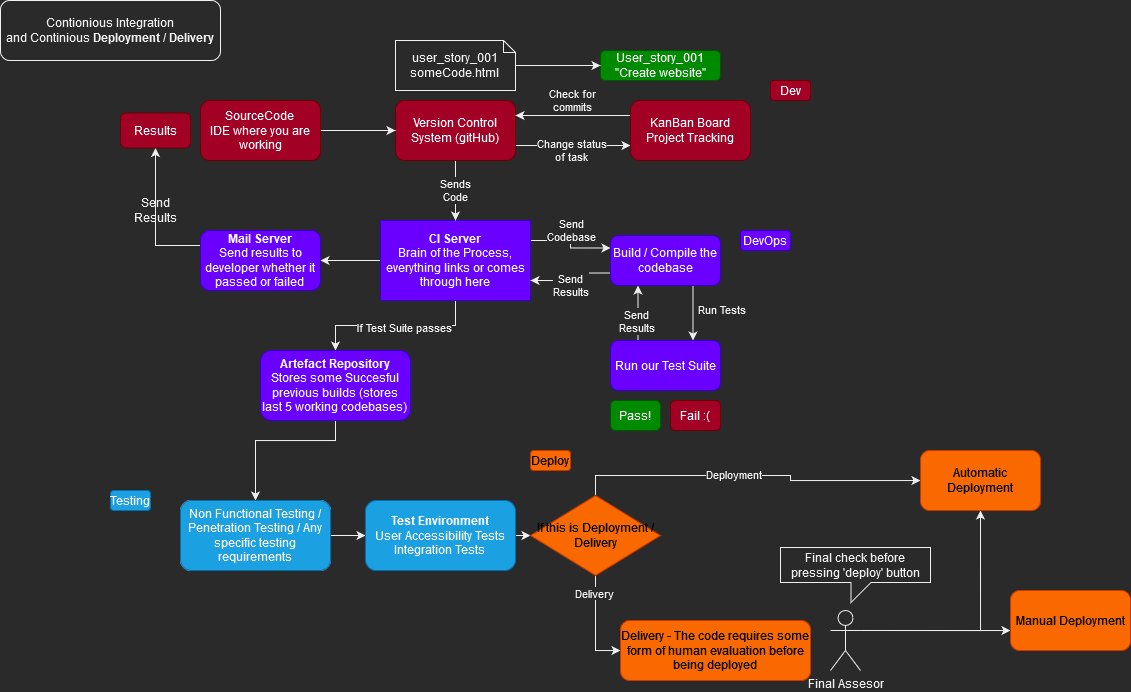

The diagram above was exported from draw.io. Its source (the exported page's mxGraphModel, read from the mxfile embedded in the PNG):
<mxGraphModel dx="981" dy="519" grid="1" gridSize="10" guides="1" tooltips="1" connect="1" arrows="1" fold="1" page="1" pageScale="1" pageWidth="827" pageHeight="1169" math="0" shadow="0">
  <root>
    <mxCell id="0" />
    <mxCell id="1" parent="0" />
    <mxCell id="CH4zAfvMJue6leeqOtGp-24" style="edgeStyle=orthogonalEdgeStyle;rounded=0;orthogonalLoop=1;jettySize=auto;html=1;exitX=1;exitY=0.25;exitDx=0;exitDy=0;entryX=0;entryY=0.25;entryDx=0;entryDy=0;" edge="1" parent="1" source="CH4zAfvMJue6leeqOtGp-1" target="CH4zAfvMJue6leeqOtGp-19">
      <mxGeometry relative="1" as="geometry" />
    </mxCell>
    <mxCell id="CH4zAfvMJue6leeqOtGp-31" value="&lt;div&gt;Send &lt;br&gt;&lt;/div&gt;&lt;div&gt;Codebase&lt;/div&gt;" style="edgeLabel;html=1;align=center;verticalAlign=middle;resizable=0;points=[];" vertex="1" connectable="0" parent="CH4zAfvMJue6leeqOtGp-24">
      <mxGeometry x="-0.4013" y="1" relative="1" as="geometry">
        <mxPoint x="14" y="-9" as="offset" />
      </mxGeometry>
    </mxCell>
    <mxCell id="CH4zAfvMJue6leeqOtGp-33" style="edgeStyle=orthogonalEdgeStyle;rounded=0;orthogonalLoop=1;jettySize=auto;html=1;" edge="1" parent="1" source="CH4zAfvMJue6leeqOtGp-1" target="CH4zAfvMJue6leeqOtGp-32">
      <mxGeometry relative="1" as="geometry" />
    </mxCell>
    <mxCell id="CH4zAfvMJue6leeqOtGp-38" style="edgeStyle=orthogonalEdgeStyle;rounded=0;orthogonalLoop=1;jettySize=auto;html=1;entryX=0.5;entryY=0;entryDx=0;entryDy=0;" edge="1" parent="1" source="CH4zAfvMJue6leeqOtGp-1" target="CH4zAfvMJue6leeqOtGp-37">
      <mxGeometry relative="1" as="geometry" />
    </mxCell>
    <mxCell id="CH4zAfvMJue6leeqOtGp-39" value="If Test Suite passes" style="edgeLabel;html=1;align=center;verticalAlign=middle;resizable=0;points=[];" vertex="1" connectable="0" parent="CH4zAfvMJue6leeqOtGp-38">
      <mxGeometry x="0.2024" y="2" relative="1" as="geometry">
        <mxPoint x="26" as="offset" />
      </mxGeometry>
    </mxCell>
    <mxCell id="CH4zAfvMJue6leeqOtGp-1" value="&lt;div&gt;&lt;b&gt;CI Server&lt;/b&gt;&lt;/div&gt;Brain of the Process, everything links or comes through here " style="rounded=0;whiteSpace=wrap;html=1;fillColor=#6a00ff;fontColor=#ffffff;strokeColor=#3700CC;" vertex="1" parent="1">
      <mxGeometry x="390" y="230" width="150" height="80" as="geometry" />
    </mxCell>
    <mxCell id="CH4zAfvMJue6leeqOtGp-5" style="edgeStyle=orthogonalEdgeStyle;rounded=0;orthogonalLoop=1;jettySize=auto;html=1;" edge="1" parent="1" source="CH4zAfvMJue6leeqOtGp-2" target="CH4zAfvMJue6leeqOtGp-1">
      <mxGeometry relative="1" as="geometry" />
    </mxCell>
    <mxCell id="CH4zAfvMJue6leeqOtGp-17" value="&lt;div&gt;Sends &lt;br&gt;&lt;/div&gt;&lt;div&gt;Code&lt;/div&gt;" style="edgeLabel;html=1;align=center;verticalAlign=middle;resizable=0;points=[];" vertex="1" connectable="0" parent="CH4zAfvMJue6leeqOtGp-5">
      <mxGeometry x="-0.34" relative="1" as="geometry">
        <mxPoint y="10" as="offset" />
      </mxGeometry>
    </mxCell>
    <mxCell id="CH4zAfvMJue6leeqOtGp-15" style="edgeStyle=orthogonalEdgeStyle;rounded=0;orthogonalLoop=1;jettySize=auto;html=1;exitX=1;exitY=0.75;exitDx=0;exitDy=0;entryX=0;entryY=0.75;entryDx=0;entryDy=0;" edge="1" parent="1" source="CH4zAfvMJue6leeqOtGp-2" target="CH4zAfvMJue6leeqOtGp-6">
      <mxGeometry relative="1" as="geometry" />
    </mxCell>
    <mxCell id="CH4zAfvMJue6leeqOtGp-16" value="&lt;div&gt;Change status &lt;br&gt;&lt;/div&gt;&lt;div&gt;of task&lt;br&gt;&lt;/div&gt;" style="edgeLabel;html=1;align=center;verticalAlign=middle;resizable=0;points=[];" vertex="1" connectable="0" parent="CH4zAfvMJue6leeqOtGp-15">
      <mxGeometry x="-0.5953" relative="1" as="geometry">
        <mxPoint x="32" y="5" as="offset" />
      </mxGeometry>
    </mxCell>
    <mxCell id="CH4zAfvMJue6leeqOtGp-2" value="Version Control System (gitHub)" style="rounded=1;whiteSpace=wrap;html=1;fillColor=#a20025;fontColor=#ffffff;strokeColor=#6F0000;" vertex="1" parent="1">
      <mxGeometry x="405" y="110" width="120" height="60" as="geometry" />
    </mxCell>
    <mxCell id="CH4zAfvMJue6leeqOtGp-4" style="edgeStyle=orthogonalEdgeStyle;rounded=0;orthogonalLoop=1;jettySize=auto;html=1;" edge="1" parent="1" source="CH4zAfvMJue6leeqOtGp-3" target="CH4zAfvMJue6leeqOtGp-2">
      <mxGeometry relative="1" as="geometry" />
    </mxCell>
    <mxCell id="CH4zAfvMJue6leeqOtGp-3" value="SourceCode&lt;br&gt;IDE where you are working" style="rounded=1;whiteSpace=wrap;html=1;fillColor=#a20025;fontColor=#ffffff;strokeColor=#6F0000;" vertex="1" parent="1">
      <mxGeometry x="210" y="110" width="120" height="60" as="geometry" />
    </mxCell>
    <mxCell id="CH4zAfvMJue6leeqOtGp-13" style="edgeStyle=orthogonalEdgeStyle;rounded=0;orthogonalLoop=1;jettySize=auto;html=1;exitX=0;exitY=0.25;exitDx=0;exitDy=0;entryX=1;entryY=0.25;entryDx=0;entryDy=0;" edge="1" parent="1" source="CH4zAfvMJue6leeqOtGp-6" target="CH4zAfvMJue6leeqOtGp-2">
      <mxGeometry relative="1" as="geometry" />
    </mxCell>
    <mxCell id="CH4zAfvMJue6leeqOtGp-14" value="&lt;div&gt;Check for &lt;br&gt;&lt;/div&gt;&lt;div&gt;commits&lt;/div&gt;" style="edgeLabel;html=1;align=center;verticalAlign=middle;resizable=0;points=[];" vertex="1" connectable="0" parent="CH4zAfvMJue6leeqOtGp-13">
      <mxGeometry x="0.2282" relative="1" as="geometry">
        <mxPoint x="12" y="-15" as="offset" />
      </mxGeometry>
    </mxCell>
    <mxCell id="CH4zAfvMJue6leeqOtGp-6" value="&lt;div&gt;KanBan Board&lt;/div&gt;&lt;div&gt;Project Tracking&lt;br&gt;&lt;/div&gt;" style="rounded=1;whiteSpace=wrap;html=1;fillColor=#a20025;fontColor=#ffffff;strokeColor=#6F0000;" vertex="1" parent="1">
      <mxGeometry x="640" y="110" width="120" height="60" as="geometry" />
    </mxCell>
    <mxCell id="CH4zAfvMJue6leeqOtGp-8" value="User_story_001 &quot;Create website&quot;" style="rounded=1;whiteSpace=wrap;html=1;fillColor=#008a00;fontColor=#ffffff;strokeColor=#005700;" vertex="1" parent="1">
      <mxGeometry x="610" y="60" width="120" height="30" as="geometry" />
    </mxCell>
    <mxCell id="CH4zAfvMJue6leeqOtGp-11" style="edgeStyle=orthogonalEdgeStyle;rounded=0;orthogonalLoop=1;jettySize=auto;html=1;" edge="1" parent="1" source="CH4zAfvMJue6leeqOtGp-9" target="CH4zAfvMJue6leeqOtGp-8">
      <mxGeometry relative="1" as="geometry" />
    </mxCell>
    <mxCell id="CH4zAfvMJue6leeqOtGp-9" value="&lt;div&gt;user_story_001&lt;/div&gt;&lt;div&gt;someCode.html&lt;br&gt;&lt;/div&gt;" style="shape=note;whiteSpace=wrap;html=1;backgroundOutline=1;darkOpacity=0.05;size=12;" vertex="1" parent="1">
      <mxGeometry x="405" y="50" width="120" height="50" as="geometry" />
    </mxCell>
    <mxCell id="CH4zAfvMJue6leeqOtGp-26" style="edgeStyle=orthogonalEdgeStyle;rounded=0;orthogonalLoop=1;jettySize=auto;html=1;exitX=0.25;exitY=0;exitDx=0;exitDy=0;entryX=0.25;entryY=1;entryDx=0;entryDy=0;" edge="1" parent="1" source="CH4zAfvMJue6leeqOtGp-18" target="CH4zAfvMJue6leeqOtGp-19">
      <mxGeometry relative="1" as="geometry" />
    </mxCell>
    <mxCell id="CH4zAfvMJue6leeqOtGp-29" value="&lt;div&gt;Send &lt;br&gt;&lt;/div&gt;&lt;div&gt;Results&lt;/div&gt;" style="edgeLabel;html=1;align=center;verticalAlign=middle;resizable=0;points=[];" vertex="1" connectable="0" parent="CH4zAfvMJue6leeqOtGp-26">
      <mxGeometry x="0.1855" y="1" relative="1" as="geometry">
        <mxPoint x="-1" y="13" as="offset" />
      </mxGeometry>
    </mxCell>
    <mxCell id="CH4zAfvMJue6leeqOtGp-18" value="&lt;div&gt;Run our Test Suite&lt;/div&gt;" style="rounded=1;whiteSpace=wrap;html=1;fillColor=#6a00ff;fontColor=#ffffff;strokeColor=#3700CC;" vertex="1" parent="1">
      <mxGeometry x="620" y="350" width="110" height="50" as="geometry" />
    </mxCell>
    <mxCell id="CH4zAfvMJue6leeqOtGp-25" style="edgeStyle=orthogonalEdgeStyle;rounded=0;orthogonalLoop=1;jettySize=auto;html=1;exitX=0.75;exitY=1;exitDx=0;exitDy=0;entryX=0.75;entryY=0;entryDx=0;entryDy=0;" edge="1" parent="1" source="CH4zAfvMJue6leeqOtGp-19" target="CH4zAfvMJue6leeqOtGp-18">
      <mxGeometry relative="1" as="geometry" />
    </mxCell>
    <mxCell id="CH4zAfvMJue6leeqOtGp-28" value="Run Tests" style="edgeLabel;html=1;align=center;verticalAlign=middle;resizable=0;points=[];" vertex="1" connectable="0" parent="CH4zAfvMJue6leeqOtGp-25">
      <mxGeometry x="-0.1564" y="-1" relative="1" as="geometry">
        <mxPoint x="29" as="offset" />
      </mxGeometry>
    </mxCell>
    <mxCell id="CH4zAfvMJue6leeqOtGp-27" style="edgeStyle=orthogonalEdgeStyle;rounded=0;orthogonalLoop=1;jettySize=auto;html=1;exitX=0;exitY=0.75;exitDx=0;exitDy=0;entryX=1;entryY=0.75;entryDx=0;entryDy=0;" edge="1" parent="1" source="CH4zAfvMJue6leeqOtGp-19" target="CH4zAfvMJue6leeqOtGp-1">
      <mxGeometry relative="1" as="geometry" />
    </mxCell>
    <mxCell id="CH4zAfvMJue6leeqOtGp-30" value="&lt;div&gt;Send &lt;br&gt;&lt;/div&gt;&lt;div&gt;Results&lt;/div&gt;" style="edgeLabel;html=1;align=center;verticalAlign=middle;resizable=0;points=[];" vertex="1" connectable="0" parent="CH4zAfvMJue6leeqOtGp-27">
      <mxGeometry x="0.4467" y="1" relative="1" as="geometry">
        <mxPoint x="16" y="4" as="offset" />
      </mxGeometry>
    </mxCell>
    <mxCell id="CH4zAfvMJue6leeqOtGp-19" value="Build / Compile the codebase" style="rounded=1;whiteSpace=wrap;html=1;fillColor=#6a00ff;fontColor=#ffffff;strokeColor=#3700CC;" vertex="1" parent="1">
      <mxGeometry x="620" y="245" width="110" height="50" as="geometry" />
    </mxCell>
    <mxCell id="CH4zAfvMJue6leeqOtGp-22" value="Pass!" style="rounded=1;whiteSpace=wrap;html=1;fillColor=#008a00;fontColor=#ffffff;strokeColor=#005700;" vertex="1" parent="1">
      <mxGeometry x="620" y="410" width="50" height="30" as="geometry" />
    </mxCell>
    <mxCell id="CH4zAfvMJue6leeqOtGp-23" value="Fail :(" style="rounded=1;whiteSpace=wrap;html=1;fillColor=#a20025;fontColor=#ffffff;strokeColor=#6F0000;" vertex="1" parent="1">
      <mxGeometry x="680" y="410" width="50" height="30" as="geometry" />
    </mxCell>
    <mxCell id="CH4zAfvMJue6leeqOtGp-35" style="edgeStyle=orthogonalEdgeStyle;rounded=0;orthogonalLoop=1;jettySize=auto;html=1;exitX=0;exitY=0.25;exitDx=0;exitDy=0;" edge="1" parent="1" source="CH4zAfvMJue6leeqOtGp-32" target="CH4zAfvMJue6leeqOtGp-34">
      <mxGeometry relative="1" as="geometry" />
    </mxCell>
    <mxCell id="CH4zAfvMJue6leeqOtGp-32" value="&lt;div&gt;&lt;b&gt;Mail Server&lt;/b&gt;&lt;/div&gt;&lt;div&gt;Send results to developer whether it passed or failed&lt;br&gt;&lt;/div&gt;" style="rounded=1;whiteSpace=wrap;html=1;fillColor=#6a00ff;fontColor=#ffffff;strokeColor=#3700CC;" vertex="1" parent="1">
      <mxGeometry x="210" y="240" width="120" height="60" as="geometry" />
    </mxCell>
    <mxCell id="CH4zAfvMJue6leeqOtGp-34" value="Results" style="rounded=1;whiteSpace=wrap;html=1;fillColor=#a20025;fontColor=#ffffff;strokeColor=#6F0000;" vertex="1" parent="1">
      <mxGeometry x="130" y="122.5" width="70" height="35" as="geometry" />
    </mxCell>
    <mxCell id="CH4zAfvMJue6leeqOtGp-36" value="&lt;div&gt;Send &lt;br&gt;&lt;/div&gt;&lt;div&gt;Results&lt;/div&gt;" style="text;html=1;align=center;verticalAlign=middle;resizable=0;points=[];autosize=1;strokeColor=none;fillColor=none;" vertex="1" parent="1">
      <mxGeometry x="130" y="200" width="70" height="40" as="geometry" />
    </mxCell>
    <mxCell id="CH4zAfvMJue6leeqOtGp-41" style="edgeStyle=orthogonalEdgeStyle;rounded=0;orthogonalLoop=1;jettySize=auto;html=1;" edge="1" parent="1" source="CH4zAfvMJue6leeqOtGp-37" target="CH4zAfvMJue6leeqOtGp-40">
      <mxGeometry relative="1" as="geometry">
        <Array as="points">
          <mxPoint x="345" y="450" />
          <mxPoint x="265" y="450" />
        </Array>
      </mxGeometry>
    </mxCell>
    <mxCell id="CH4zAfvMJue6leeqOtGp-37" value="&lt;div&gt;&lt;b&gt;Artefact Repository&lt;/b&gt;&lt;/div&gt;&lt;div&gt;Stores some Succesful previous builds (stores last 5 working codebases)&lt;br&gt;&lt;/div&gt;" style="rounded=1;whiteSpace=wrap;html=1;fillColor=#6a00ff;fontColor=#ffffff;strokeColor=#3700CC;" vertex="1" parent="1">
      <mxGeometry x="270" y="360" width="150" height="70" as="geometry" />
    </mxCell>
    <mxCell id="CH4zAfvMJue6leeqOtGp-40" value="Non Functional Testing / Penetration Testing / Any specific testing requirements" style="rounded=1;whiteSpace=wrap;html=1;" vertex="1" parent="1">
      <mxGeometry x="190" y="510" width="150" height="70" as="geometry" />
    </mxCell>
    <mxCell id="CH4zAfvMJue6leeqOtGp-44" style="edgeStyle=orthogonalEdgeStyle;rounded=0;orthogonalLoop=1;jettySize=auto;html=1;" edge="1" parent="1" source="CH4zAfvMJue6leeqOtGp-42" target="CH4zAfvMJue6leeqOtGp-43">
      <mxGeometry relative="1" as="geometry" />
    </mxCell>
    <mxCell id="CH4zAfvMJue6leeqOtGp-42" value="Non Functional Testing / Penetration Testing / Any specific testing requirements" style="rounded=1;whiteSpace=wrap;html=1;fillColor=#1ba1e2;fontColor=#ffffff;strokeColor=#006EAF;" vertex="1" parent="1">
      <mxGeometry x="190" y="510" width="150" height="70" as="geometry" />
    </mxCell>
    <mxCell id="CH4zAfvMJue6leeqOtGp-64" style="edgeStyle=orthogonalEdgeStyle;rounded=0;orthogonalLoop=1;jettySize=auto;html=1;entryX=0;entryY=0.5;entryDx=0;entryDy=0;" edge="1" parent="1" source="CH4zAfvMJue6leeqOtGp-43" target="CH4zAfvMJue6leeqOtGp-51">
      <mxGeometry relative="1" as="geometry" />
    </mxCell>
    <mxCell id="CH4zAfvMJue6leeqOtGp-43" value="&lt;div&gt;&lt;b&gt;Test Environment&lt;/b&gt; &lt;br&gt;&lt;/div&gt;&lt;div&gt;User Accessibility Tests&lt;/div&gt;&lt;div&gt;Integration Tests&lt;br&gt;&lt;/div&gt;" style="rounded=1;whiteSpace=wrap;html=1;fillColor=#1ba1e2;fontColor=#ffffff;strokeColor=#006EAF;" vertex="1" parent="1">
      <mxGeometry x="375" y="510" width="150" height="70" as="geometry" />
    </mxCell>
    <mxCell id="CH4zAfvMJue6leeqOtGp-45" value="DevOps" style="rounded=1;whiteSpace=wrap;html=1;fillColor=#6a00ff;fontColor=#ffffff;strokeColor=#3700CC;" vertex="1" parent="1">
      <mxGeometry x="750" y="240" width="50" height="20" as="geometry" />
    </mxCell>
    <mxCell id="CH4zAfvMJue6leeqOtGp-46" value="Dev" style="rounded=1;whiteSpace=wrap;html=1;fillColor=#a20025;fontColor=#ffffff;strokeColor=#6F0000;" vertex="1" parent="1">
      <mxGeometry x="780" y="90" width="40" height="20" as="geometry" />
    </mxCell>
    <mxCell id="CH4zAfvMJue6leeqOtGp-47" value="Testing" style="rounded=1;whiteSpace=wrap;html=1;fillColor=#1ba1e2;fontColor=#ffffff;strokeColor=#006EAF;" vertex="1" parent="1">
      <mxGeometry x="120" y="500" width="40" height="20" as="geometry" />
    </mxCell>
    <mxCell id="CH4zAfvMJue6leeqOtGp-49" value="Deploy" style="rounded=1;whiteSpace=wrap;html=1;fillColor=#fa6800;fontColor=#000000;strokeColor=#C73500;" vertex="1" parent="1">
      <mxGeometry x="540" y="460" width="40" height="20" as="geometry" />
    </mxCell>
    <mxCell id="CH4zAfvMJue6leeqOtGp-50" value="&lt;div&gt;Contionious Integration &lt;br&gt;&lt;/div&gt;&lt;div&gt;and Continious &lt;b&gt;Deployment&lt;/b&gt; / &lt;b&gt;Delivery&lt;/b&gt;&lt;br&gt;&lt;/div&gt;" style="rounded=1;whiteSpace=wrap;html=1;" vertex="1" parent="1">
      <mxGeometry x="10" y="10" width="220" height="60" as="geometry" />
    </mxCell>
    <mxCell id="CH4zAfvMJue6leeqOtGp-54" style="edgeStyle=orthogonalEdgeStyle;rounded=0;orthogonalLoop=1;jettySize=auto;html=1;entryX=0;entryY=0.5;entryDx=0;entryDy=0;" edge="1" parent="1" source="CH4zAfvMJue6leeqOtGp-51" target="CH4zAfvMJue6leeqOtGp-52">
      <mxGeometry relative="1" as="geometry" />
    </mxCell>
    <mxCell id="CH4zAfvMJue6leeqOtGp-59" value="Delivery" style="edgeLabel;html=1;align=center;verticalAlign=middle;resizable=0;points=[];" vertex="1" connectable="0" parent="CH4zAfvMJue6leeqOtGp-54">
      <mxGeometry x="-0.66" y="-1" relative="1" as="geometry">
        <mxPoint as="offset" />
      </mxGeometry>
    </mxCell>
    <mxCell id="CH4zAfvMJue6leeqOtGp-57" style="edgeStyle=orthogonalEdgeStyle;rounded=0;orthogonalLoop=1;jettySize=auto;html=1;exitX=0.5;exitY=0;exitDx=0;exitDy=0;" edge="1" parent="1" source="CH4zAfvMJue6leeqOtGp-51" target="CH4zAfvMJue6leeqOtGp-56">
      <mxGeometry relative="1" as="geometry" />
    </mxCell>
    <mxCell id="CH4zAfvMJue6leeqOtGp-58" value="Deployment" style="edgeLabel;html=1;align=center;verticalAlign=middle;resizable=0;points=[];" vertex="1" connectable="0" parent="CH4zAfvMJue6leeqOtGp-57">
      <mxGeometry x="-0.0986" y="1" relative="1" as="geometry">
        <mxPoint as="offset" />
      </mxGeometry>
    </mxCell>
    <mxCell id="CH4zAfvMJue6leeqOtGp-51" value="If this is Deployment / Delivery" style="rhombus;whiteSpace=wrap;html=1;fillColor=#fa6800;fontColor=#000000;strokeColor=#C73500;" vertex="1" parent="1">
      <mxGeometry x="540" y="505" width="130" height="80" as="geometry" />
    </mxCell>
    <mxCell id="CH4zAfvMJue6leeqOtGp-52" value="Delivery - The code requires some form of human evaluation before being deployed" style="rounded=1;whiteSpace=wrap;html=1;fillColor=#fa6800;fontColor=#000000;strokeColor=#C73500;" vertex="1" parent="1">
      <mxGeometry x="630" y="630" width="190" height="60" as="geometry" />
    </mxCell>
    <mxCell id="CH4zAfvMJue6leeqOtGp-60" style="edgeStyle=orthogonalEdgeStyle;rounded=0;orthogonalLoop=1;jettySize=auto;html=1;exitX=1;exitY=0.3333333333333333;exitDx=0;exitDy=0;exitPerimeter=0;entryX=0.5;entryY=1;entryDx=0;entryDy=0;" edge="1" parent="1" source="CH4zAfvMJue6leeqOtGp-53" target="CH4zAfvMJue6leeqOtGp-56">
      <mxGeometry relative="1" as="geometry" />
    </mxCell>
    <mxCell id="CH4zAfvMJue6leeqOtGp-62" style="edgeStyle=orthogonalEdgeStyle;rounded=0;orthogonalLoop=1;jettySize=auto;html=1;exitX=1;exitY=0.3333333333333333;exitDx=0;exitDy=0;exitPerimeter=0;" edge="1" parent="1" source="CH4zAfvMJue6leeqOtGp-53" target="CH4zAfvMJue6leeqOtGp-61">
      <mxGeometry relative="1" as="geometry">
        <Array as="points">
          <mxPoint x="990" y="640" />
          <mxPoint x="990" y="640" />
        </Array>
      </mxGeometry>
    </mxCell>
    <mxCell id="CH4zAfvMJue6leeqOtGp-53" value="Final Assesor" style="shape=umlActor;verticalLabelPosition=bottom;verticalAlign=top;html=1;outlineConnect=0;" vertex="1" parent="1">
      <mxGeometry x="840" y="620" width="30" height="60" as="geometry" />
    </mxCell>
    <mxCell id="CH4zAfvMJue6leeqOtGp-55" value="Final check before pressing 'deploy' button" style="shape=callout;whiteSpace=wrap;html=1;perimeter=calloutPerimeter;position2=0.47;size=20;position=0.47;" vertex="1" parent="1">
      <mxGeometry x="790" y="557" width="150" height="55" as="geometry" />
    </mxCell>
    <mxCell id="CH4zAfvMJue6leeqOtGp-56" value="Automatic Deployment" style="rounded=1;whiteSpace=wrap;html=1;fillColor=#fa6800;fontColor=#000000;strokeColor=#C73500;" vertex="1" parent="1">
      <mxGeometry x="930" y="460" width="120" height="60" as="geometry" />
    </mxCell>
    <mxCell id="CH4zAfvMJue6leeqOtGp-61" value="Manual Deployment" style="rounded=1;whiteSpace=wrap;html=1;fillColor=#fa6800;fontColor=#000000;strokeColor=#C73500;" vertex="1" parent="1">
      <mxGeometry x="1020" y="600" width="120" height="60" as="geometry" />
    </mxCell>
  </root>
</mxGraphModel>